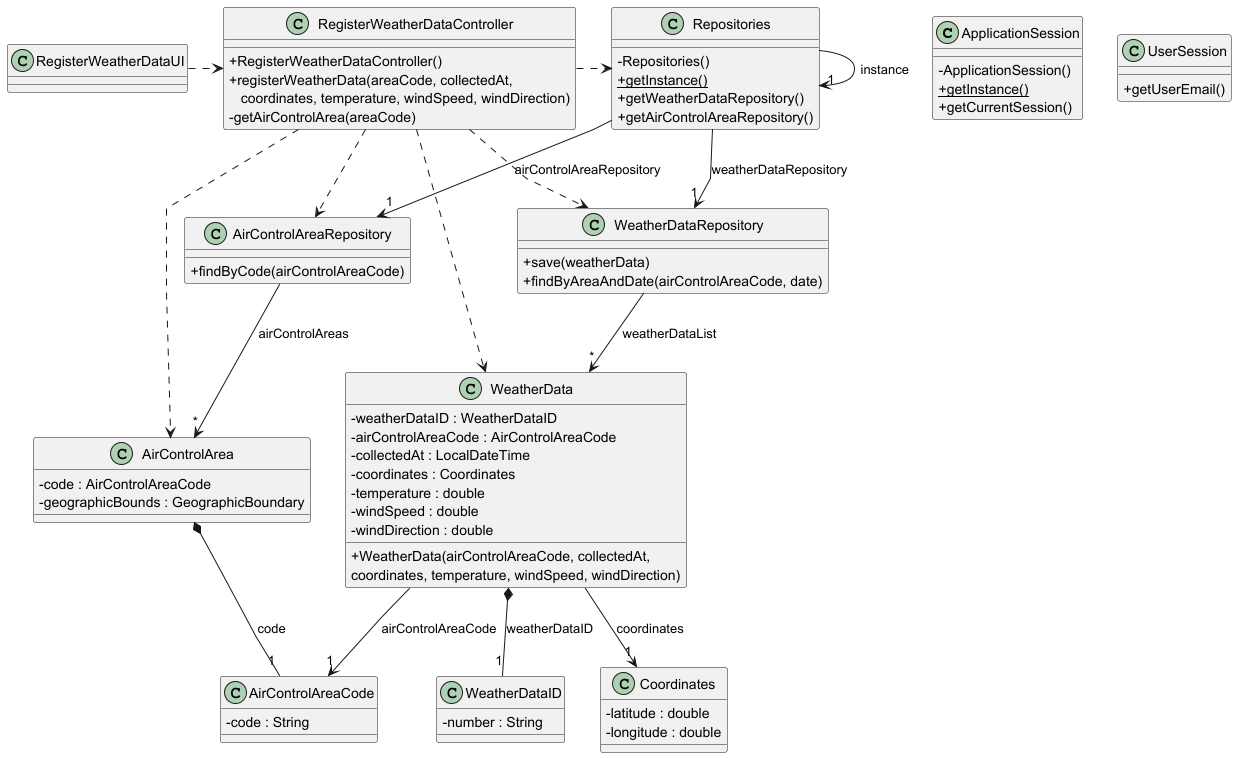

The diagram above was rendered by PlantUML. Its source (embedded in the PNG):
@startuml US041_CD
skinparam packageStyle rectangle
skinparam shadowing false
skinparam linetype polyline
skinparam classAttributeIconSize 0

class ApplicationSession {
    - ApplicationSession()
    + {static} getInstance()
    + getCurrentSession()
}

class UserSession {
    + getUserEmail()
}

class RegisterWeatherDataUI {
}

class RegisterWeatherDataController {
    + RegisterWeatherDataController()
    + registerWeatherData(areaCode, collectedAt,\n   coordinates, temperature, windSpeed, windDirection)
    - getAirControlArea(areaCode)
}

class WeatherData {
    - weatherDataID : WeatherDataID
    - airControlAreaCode : AirControlAreaCode
    - collectedAt : LocalDateTime
    - coordinates : Coordinates
    - temperature : double
    - windSpeed : double
    - windDirection : double

    + WeatherData(airControlAreaCode, collectedAt,\ncoordinates, temperature, windSpeed, windDirection)
}

class WeatherDataID {
    - number : String
}

class AirControlArea {
    - code : AirControlAreaCode
    - geographicBounds : GeographicBoundary
}

class AirControlAreaCode {
    - code : String
}

class Coordinates {
    - latitude : double
    - longitude : double
}

class WeatherDataRepository {
    + save(weatherData)
    + findByAreaAndDate(airControlAreaCode, date)
}

class AirControlAreaRepository {
    + findByCode(airControlAreaCode)
}

class Repositories {
    - Repositories()
    + {static} getInstance()
    + getWeatherDataRepository()
    + getAirControlAreaRepository()
}

RegisterWeatherDataUI .> RegisterWeatherDataController

RegisterWeatherDataController .> Repositories
RegisterWeatherDataController ..> AirControlAreaRepository
RegisterWeatherDataController ..> WeatherDataRepository
RegisterWeatherDataController ..> AirControlArea
RegisterWeatherDataController ..> WeatherData

Repositories -> "1" Repositories : instance
Repositories --> "1" WeatherDataRepository : weatherDataRepository
Repositories --> "1" AirControlAreaRepository : airControlAreaRepository

AirControlAreaRepository --> "*" AirControlArea : airControlAreas

WeatherDataRepository --> "*" WeatherData : weatherDataList

WeatherData --> "1" AirControlAreaCode : airControlAreaCode
WeatherData --> "1" Coordinates : coordinates
WeatherData *-- "1" WeatherDataID : weatherDataID

AirControlArea *-- "1" AirControlAreaCode : code

@enduml